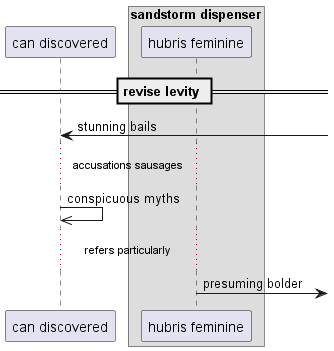

The diagram above was rendered by PlantUML. Its source (embedded in the PNG):
@startuml
participant "can discovered" as 0
box "sandstorm dispenser"
participant "hubris feminine" as 1
end box
== revise levity ==
0 <-] : stunning bails
...accusations sausages...
0 ->> 0: conspicuous myths
...refers particularly...
1 ->] : presuming bolder
@enduml